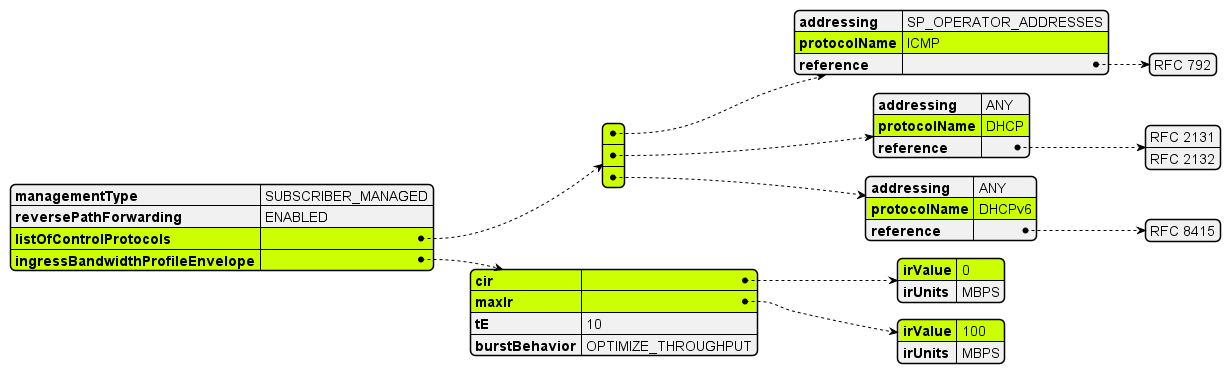

The diagram above was rendered by PlantUML. Its source (embedded in the PNG):
@startjson
#highlight "listOfControlProtocols" 
#highlight "listOfControlProtocols" / "0"
#highlight "listOfControlProtocols" / "1"
#highlight "listOfControlProtocols" / "2"
#highlight "listOfControlProtocols" / "0" / "protocolName"
#highlight "listOfControlProtocols" / "1" / "protocolName"
#highlight "listOfControlProtocols" / "2" / "protocolName"

#highlight "ingressBandwidthProfileEnvelope"
#highlight "ingressBandwidthProfileEnvelope" / "cir" 
#highlight "ingressBandwidthProfileEnvelope" / "cir" / "irValue"
#highlight "ingressBandwidthProfileEnvelope" / "maxIr"
#highlight "ingressBandwidthProfileEnvelope" / "maxIr" / "irValue"


{
  "managementType": "SUBSCRIBER_MANAGED",
  "reversePathForwarding": "ENABLED",
  "listOfControlProtocols": [
    {
      "addressing": "SP_OPERATOR_ADDRESSES",
      "protocolName": "ICMP",
      "reference": ["RFC 792"]
    },
    {
      "addressing": "ANY",
      "protocolName": "DHCP",
      "reference": ["RFC 2131", "RFC 2132"]
    },
    {
      "addressing": "ANY",
      "protocolName": "DHCPv6",
      "reference": ["RFC 8415"]
    }
  ],
  "ingressBandwidthProfileEnvelope": {
    "cir": {
      "irValue": 0,
      "irUnits": "MBPS"
    },
    "maxIr": {
      "irValue": 100,
      "irUnits": "MBPS"
    },
    "tE": 10,
    "burstBehavior": "OPTIMIZE_THROUGHPUT"
  }
}
@endjson